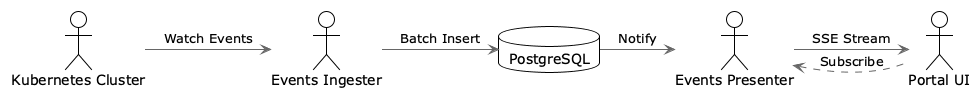

The diagram above was rendered by PlantUML. Its source (embedded in the PNG):
@startuml
!theme plain
skinparam backgroundColor white
skinparam arrowColor #666666
skinparam node {
    BackgroundColor white
    BorderColor #333333
}

"Kubernetes Cluster" as K8S
"Events Ingester" as EI
database "PostgreSQL" as DB
"Events Presenter" as EP
"Portal UI" as UI

K8S -right-> EI : Watch Events
EI -right-> DB : Batch Insert
DB -right-> EP : Notify
EP -right-> UI : SSE Stream
UI .left.> EP : Subscribe
@enduml